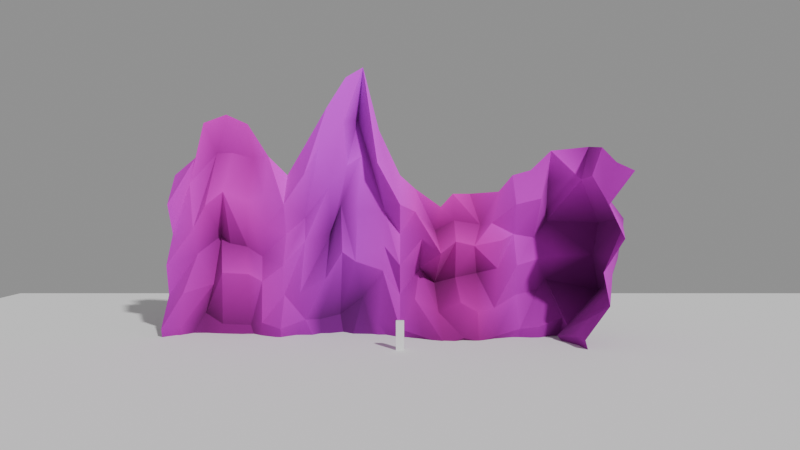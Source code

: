 # Source: Acantilados.blend  (saved by Blender 5.0.119; exported with 4.5.12 LTS)
import bpy
from mathutils import Matrix  # noqa: F401  (used for matrix-valued properties, if any)

bpy.ops.wm.read_factory_settings(use_empty=True)
scene = bpy.context.scene
scene.name = 'Scene'

# ---- images (referenced by path relative to the original .blend; pixels are not part of the script)
import os
ASSET_DIR = os.environ.get("B2B_ASSET_DIR", "")  # directory of the original .blend (textures are referenced by path, not embedded)
HERE = os.path.dirname(os.path.abspath(__file__))  # packed textures are extracted next to this script under _unpacked/

def load_image(name, relpath, width, height, colorspace="sRGB"):
    """Load a texture the original file referenced (path relative to the .blend, or extracted next to this script)."""
    p = next((c for c in (os.path.join(HERE, relpath), os.path.join(ASSET_DIR, relpath)) if relpath and os.path.exists(c)), "")
    if p:
        img = bpy.data.images.load(p, check_existing=True)
        img.name = name
    else:  # same state as the original file: an image datablock whose file is absent (Cycles renders it pink)
        img = bpy.data.images.new(name, width, height)
        img.source = "FILE"
        img.filepath = "//" + (relpath or name)
    img.colorspace_settings.name = colorspace
    return img
img_t_roca = load_image('T_Roca', 'T_Roca.png', 1024, 1024, 'sRGB')

# ---- materials (node trees are filled in below, after node groups)
mat_m_roca = bpy.data.materials.new('M_Roca')

# ---- material node trees
mat_m_roca.use_nodes = True; mat_m_roca.node_tree.nodes.clear()
_N = mat_m_roca.node_tree.nodes; _L = mat_m_roca.node_tree.links
n0 = _N.new('ShaderNodeBsdfPrincipled'); n0.name = 'Principled BSDF'; n0.location = (-200, 100)
n0.inputs[2].default_value = 1.0
n1 = _N.new('ShaderNodeOutputMaterial'); n1.name = 'Material Output'; n1.location = (200, 100)
n2 = _N.new('ShaderNodeTexImage'); n2.name = 'Image Texture'; n2.location = (0, 0)
n2.image = img_t_roca
n2.interpolation = 'Closest'
n3 = _N.new('ShaderNodeVertexColor'); n3.name = 'Color Attribute'; n3.location = (0, 0)
n3.layer_name = 'Col'
n4 = _N.new('ShaderNodeMix'); n4.name = 'Mix'; n4.location = (0, 0)
n4.data_type = 'RGBA'
n4.blend_type = 'MULTIPLY'
n4.inputs[0].default_value = 1.0
_L.new(n0.outputs[0], n1.inputs[0])
_L.new(n2.outputs[0], n4.inputs[6])
_L.new(n3.outputs[0], n4.inputs[7])
_L.new(n4.outputs[2], n0.inputs[0])
n1.is_active_output = True

# ---- cameras
cam_cam = bpy.data.cameras.new('Cam')
cam_cam.lens = 28.0

# ---- meshes
me_roca_a = bpy.data.meshes.new('Roca_A')
me_roca_a.from_pydata([(-4.0, 0.0, -1.5), (-3.038, 0.02989, -1.5), (-1.111, 0.05458, -1.5), (-0.2437, -0.1235, -1.5), (0.937, 0.09288, -1.5), (2.592, 0.1295, -1.5), (4.0, 0.0, -1.5), (-4.0, -0.5911, 0.5833), (-3.0, 0.2678, 0.501), (-1.71, 1.749, 1.263), (-0.3465, 1.1, 0.6098), (1.675, 0.8461, 0.5736), (2.602, 0.105, 0.8738), (4.0, -0.5911, 0.5833), (-4.0, 0.9127, 2.667), (-2.797, 0.2179, 2.848), (-0.9951, 1.258, 3.368), (-0.01054, -0.1276, 4.317), (1.722, 0.03854, 4.203), (2.583, 0.3446, 3.658), (4.0, 0.9127, 2.667), (-4.0, 0.4743, 4.75), (-2.287, 1.92, 5.451), (-0.9367, 3.086, 6.673), (-0.04677, 2.127, 6.163), (1.242, 1.77, 5.946), (2.279, 1.876, 5.242), (4.0, 0.4743, 4.75), (-4.0, 1.783, 6.833), (-2.401, 1.22, 7.211), (-1.485, 1.043, 8.851), (-0.2732, 1.154, 9.806), (1.244, 1.544, 9.163), (2.677, 1.394, 7.41), (4.0, 1.783, 6.833), (-4.0, 0.7834, 8.917), (-2.73, 1.626, 10.37), (-0.9899, 2.294, 12.53), (0.1228, 2.258, 12.57), (1.665, 2.192, 12.19), (2.466, 1.395, 9.468), (4.0, 0.7834, 8.917), (-4.0, 2.333, 11.0), (-2.288, 1.6, 12.19), (-1.623, 1.349, 14.57), (-0.1352, 1.677, 15.19), (1.351, 1.74, 14.53), (2.739, 1.949, 12.29), (4.0, 2.333, 11.0)], [], [(0, 1, 8), (0, 8, 7), (1, 2, 9), (1, 9, 8), (2, 3, 10), (2, 10, 9), (3, 4, 11), (3, 11, 10), (4, 5, 11), (5, 12, 11), (5, 6, 13), (5, 13, 12), (7, 8, 15), (7, 15, 14), (8, 9, 16), (8, 16, 15), (9, 10, 17), (9, 17, 16), (10, 11, 18), (10, 18, 17), (11, 12, 19), (11, 19, 18), (12, 13, 20), (12, 20, 19), (14, 15, 22), (14, 22, 21), (15, 16, 22), (16, 23, 22), (16, 17, 23), (17, 24, 23), (17, 18, 25), (17, 25, 24), (18, 19, 25), (19, 26, 25), (19, 20, 27), (19, 27, 26), (21, 22, 29), (21, 29, 28), (22, 23, 30), (22, 30, 29), (23, 24, 31), (23, 31, 30), (24, 25, 31), (25, 32, 31), (25, 26, 32), (26, 33, 32), (26, 27, 34), (26, 34, 33), (28, 29, 36), (28, 36, 35), (29, 30, 37), (29, 37, 36), (30, 31, 37), (31, 38, 37), (31, 32, 39), (31, 39, 38), (32, 33, 40), (32, 40, 39), (33, 34, 41), (33, 41, 40), (35, 36, 43), (35, 43, 42), (36, 37, 44), (36, 44, 43), (37, 38, 45), (37, 45, 44), (38, 39, 46), (38, 46, 45), (39, 40, 47), (39, 47, 46), (40, 41, 47), (41, 48, 47)])
me_roca_a.polygons.foreach_set('use_smooth', [True] * 72)
_k = set([(0, 8), (1, 8), (1, 9), (5, 11), (7, 15), (8, 16), (9, 10), (9, 16), (9, 17), (10, 11), (10, 17), (11, 19), (12, 13), (12, 19), (12, 20), (14, 22), (15, 16), (15, 22), (16, 23), (17, 18), (17, 23), (18, 19), (19, 26), (19, 27), (21, 29), (22, 23), (23, 24), (23, 31), (24, 25), (24, 31), (25, 26), (25, 31), (26, 34), (28, 36), (29, 30), (29, 36), (29, 37), (30, 31), (30, 37), (33, 41), (35, 43), (36, 37), (36, 43), (36, 44), (37, 38), (38, 39), (41, 47)])
me_roca_a.attributes.new('sharp_edge', 'BOOLEAN', 'EDGE').data.foreach_set('value', [ (min(e.vertices), max(e.vertices)) in _k for e in me_roca_a.edges])
_uv = me_roca_a.uv_layers.new(name='UVMap')
_uv.uv.foreach_set('vector', [-2.0, -0.75, -1.519, -0.75, -1.5, 0.2505, -2.0, -0.75, -1.5, 0.2505, -2.0, 0.2917, -1.519, -0.75, -0.5554, -0.75, -0.8548, 0.6316, 0.01494, -0.75, 0.8743, 0.6316, 0.1339, 0.2505, -0.5554, -0.75, -0.1219, -0.75, -0.1733, 0.3049, -0.5554, -0.75, -0.1733, 0.3049, -0.8548, 0.6316, -0.1219, -0.75, 0.4685, -0.75, 0.8375, 0.2868, -0.1219, -0.75, 0.8375, 0.2868, -0.1733, 0.3049, 0.4685, -0.75, 1.296, -0.75, 0.8375, 0.2868, 1.296, -0.75, 1.301, 0.4369, 0.8375, 0.2868, 1.296, -0.75, 2.0, -0.75, 2.0, 0.2917, 1.296, -0.75, 2.0, 0.2917, 1.301, 0.4369, -2.0, 0.2917, -1.5, 0.2505, -1.399, 1.424, -2.0, 0.2917, -1.399, 1.424, -2.0, 1.333, 0.1339, 0.2505, 0.8743, 0.6316, 0.6288, 1.684, -1.5, 0.2505, -0.4975, 1.684, -1.399, 1.424, -0.8548, 0.6316, -0.1733, 0.3049, -0.005271, 2.158, 0.8743, 0.6316, -0.0638, 2.158, 0.6288, 1.684, -0.1733, 0.3049, 0.8375, 0.2868, 0.8608, 2.102, -0.1733, 0.3049, 0.8608, 2.102, -0.005271, 2.158, 0.8375, 0.2868, 1.301, 0.4369, 1.291, 1.829, 0.8375, 0.2868, 1.291, 1.829, 0.8608, 2.102, 1.301, 0.4369, 2.0, 0.2917, 2.0, 1.333, 1.301, 0.4369, 2.0, 1.333, 1.291, 1.829, -2.0, 1.333, -1.399, 1.424, -1.143, 2.725, -2.0, 1.333, -1.143, 2.725, -2.0, 2.375, -1.399, 1.424, -0.4975, 1.684, -1.143, 2.725, -0.4975, 1.684, -0.4683, 3.336, -1.143, 2.725, 0.6288, 1.684, -0.0638, 2.158, 1.543, 3.336, -0.005271, -0.0638, -0.02338, 1.063, -0.4683, 1.543, -0.005271, -0.0638, 0.8608, 0.01927, 0.6211, 0.8849, -0.005271, -0.0638, 0.6211, 0.8849, -0.02338, 1.063, 0.8608, 0.01927, 1.291, 0.1723, 0.6211, 0.8849, 1.291, 0.1723, 1.14, 0.9378, 0.6211, 0.8849, 1.291, 1.829, 2.0, 1.333, 2.0, 2.375, 1.291, 1.829, 2.0, 2.375, 1.14, 2.621, -2.0, 2.375, -1.143, 2.725, -1.2, 3.606, -2.0, 2.375, -1.2, 3.606, -2.0, 3.417, 0.9601, 2.725, 1.543, 3.336, 0.5213, 4.425, -1.143, 2.725, -0.7423, 4.425, -1.2, 3.606, 1.543, 3.336, 1.063, 3.081, 0.5768, 4.903, -0.4683, 3.336, -0.1366, 4.903, -0.7423, 4.425, -0.02338, 3.081, 0.6211, 2.973, -0.1366, 4.903, 0.6211, 2.973, 0.622, 4.582, -0.1366, 4.903, 0.6211, 2.973, 1.14, 2.621, 0.622, 4.582, 1.14, 2.621, 1.338, 3.705, 0.622, 4.582, 1.14, 2.621, 2.0, 2.375, 2.0, 3.417, 1.14, 2.621, 2.0, 3.417, 1.338, 3.705, -2.0, 3.417, -1.2, 3.606, -1.365, 5.185, 0.8913, 3.417, 0.8132, 5.185, 0.3917, 4.458, 0.6098, 3.606, 0.5213, 4.425, 1.147, 6.266, -1.2, 3.606, -0.495, 6.266, -1.365, 5.185, -0.7423, 4.425, -0.1366, 4.903, -0.495, 6.266, -0.1366, 4.903, 0.0614, 6.285, -0.495, 6.266, -0.1366, 4.903, 0.622, 4.582, 0.8326, 6.095, -0.1366, 4.903, 0.8326, 6.095, 0.0614, 6.285, 0.622, 4.582, 1.338, 3.705, 1.233, 4.734, 0.622, 4.582, 1.233, 4.734, 0.8326, 6.095, 1.338, 3.705, 2.0, 3.417, 2.0, 4.458, 1.338, 3.705, 2.0, 4.458, 1.233, 4.734, -2.0, 4.458, -1.365, 5.185, -1.144, 6.095, -2.0, 4.458, -1.144, 6.095, -2.0, 5.5, -1.365, 5.185, -0.495, 6.266, -0.8113, 7.286, 0.8132, 5.185, 0.6747, 7.286, 0.8002, 6.095, -0.495, 6.266, 0.0614, 6.285, -0.06761, 7.595, -0.495, 6.266, -0.06761, 7.595, -0.8113, 7.286, 0.0614, 6.285, 0.8326, 6.095, 0.6754, 7.265, 0.0614, 6.285, 0.6754, 7.265, -0.06761, 7.595, 0.8326, 6.095, 1.233, 4.734, 1.369, 6.143, 0.8326, 6.095, 1.369, 6.143, 0.6754, 7.265, 1.233, 4.734, 2.0, 4.458, 1.369, 6.143, 0.3917, 4.458, 1.166, 5.5, 0.9743, 6.143])
_ca = me_roca_a.color_attributes.new('Col', 'BYTE_COLOR', 'CORNER')
_ca.data.foreach_set('color', [0.1946, 0.1946, 0.1946, 1.0, 0.1946, 0.1912, 0.1812, 1.0, 0.402, 0.3916, 0.3663, 1.0, 0.1946, 0.1946, 0.1946, 1.0, 0.402, 0.3916, 0.3663, 1.0, 0.4072, 0.4072, 0.4072, 1.0, 0.1946, 0.1912, 0.1812, 1.0, 0.1812, 0.1714, 0.1529, 1.0, 0.1683, 0.159, 0.1413, 1.0, 0.1946, 0.1912, 0.1812, 1.0, 0.1683, 0.159, 0.1413, 1.0, 0.402, 0.3916, 0.3663, 1.0, 0.1812, 0.1714, 0.1529, 1.0, 0.1946, 0.1845, 0.1651, 1.0, 0.2232, 0.2086, 0.1845, 1.0, 0.1812, 0.1714, 0.1529, 1.0, 0.2232, 0.2086, 0.1845, 1.0, 0.1683, 0.159, 0.1413, 1.0, 0.1946, 0.1845, 0.1651, 1.0, 0.1845, 0.1746, 0.1559, 1.0, 0.227, 0.2122, 0.1912, 1.0, 0.1946, 0.1845, 0.1651, 1.0, 0.227, 0.2122, 0.1912, 1.0, 0.2232, 0.2086, 0.1845, 1.0, 0.1845, 0.1746, 0.1559, 1.0, 0.1912, 0.1845, 0.1746, 1.0, 0.227, 0.2122, 0.1912, 1.0, 0.1912, 0.1845, 0.1746, 1.0, 0.4179, 0.402, 0.3813, 1.0, 0.227, 0.2122, 0.1912, 1.0, 0.1912, 0.1845, 0.1746, 1.0, 0.1946, 0.1946, 0.1946, 1.0, 0.4072, 0.4072, 0.4072, 1.0, 0.1912, 0.1845, 0.1746, 1.0, 0.4072, 0.4072, 0.4072, 1.0, 0.4179, 0.402, 0.3813, 1.0, 0.4072, 0.4072, 0.4072, 1.0, 0.402, 0.3916, 0.3663, 1.0, 0.4851, 0.4678, 0.4452, 1.0, 0.4072, 0.4072, 0.4072, 1.0, 0.4851, 0.4678, 0.4452, 1.0, 0.4793, 0.4793, 0.4793, 1.0, 0.402, 0.3916, 0.3663, 1.0, 0.1683, 0.159, 0.1413, 1.0, 0.3564, 0.3325, 0.2961, 1.0, 0.402, 0.3916, 0.3663, 1.0, 0.3564, 0.3325, 0.2961, 1.0, 0.4851, 0.4678, 0.4452, 1.0, 0.1683, 0.159, 0.1413, 1.0, 0.2232, 0.2086, 0.1845, 1.0, 0.5333, 0.5029, 0.4452, 1.0, 0.1683, 0.159, 0.1413, 1.0, 0.5333, 0.5029, 0.4452, 1.0, 0.3564, 0.3325, 0.2961, 1.0, 0.2232, 0.2086, 0.1845, 1.0, 0.227, 0.2122, 0.1912, 1.0, 0.5333, 0.4969, 0.4397, 1.0, 0.2232, 0.2086, 0.1845, 1.0, 0.5333, 0.4969, 0.4397, 1.0, 0.5333, 0.5029, 0.4452, 1.0, 0.227, 0.2122, 0.1912, 1.0, 0.4179, 0.402, 0.3813, 1.0, 0.5149, 0.4969, 0.4678, 1.0, 0.227, 0.2122, 0.1912, 1.0, 0.5149, 0.4969, 0.4678, 1.0, 0.5333, 0.4969, 0.4397, 1.0, 0.4179, 0.402, 0.3813, 1.0, 0.4072, 0.4072, 0.4072, 1.0, 0.4793, 0.4793, 0.4793, 1.0, 0.4179, 0.402, 0.3813, 1.0, 0.4793, 0.4793, 0.4793, 1.0, 0.5149, 0.4969, 0.4678, 1.0, 0.4793, 0.4793, 0.4793, 1.0, 0.4851, 0.4678, 0.4452, 1.0, 0.4564, 0.4397, 0.4179, 1.0, 0.4793, 0.4793, 0.4793, 1.0, 0.4564, 0.4397, 0.4179, 1.0, 0.552, 0.552, 0.552, 1.0, 0.4851, 0.4678, 0.4452, 1.0, 0.3564, 0.3325, 0.2961, 1.0, 0.4564, 0.4397, 0.4179, 1.0, 0.3564, 0.3325, 0.2961, 1.0, 0.2384, 0.2232, 0.1981, 1.0, 0.4564, 0.4397, 0.4179, 1.0, 0.3564, 0.3325, 0.2961, 1.0, 0.5333, 0.5029, 0.4452, 1.0, 0.2384, 0.2232, 0.1981, 1.0, 0.5333, 0.5029, 0.4452, 1.0, 0.314, 0.2918, 0.2623, 1.0, 0.2384, 0.2232, 0.1981, 1.0, 0.5333, 0.5029, 0.4452, 1.0, 0.5333, 0.4969, 0.4397, 1.0, 0.2961, 0.2789, 0.2462, 1.0, 0.5333, 0.5029, 0.4452, 1.0, 0.2961, 0.2789, 0.2462, 1.0, 0.314, 0.2918, 0.2623, 1.0, 0.5333, 0.4969, 0.4397, 1.0, 0.5149, 0.4969, 0.4678, 1.0, 0.2961, 0.2789, 0.2462, 1.0, 0.5149, 0.4969, 0.4678, 1.0, 0.3712, 0.3564, 0.3372, 1.0, 0.2961, 0.2789, 0.2462, 1.0, 0.5149, 0.4969, 0.4678, 1.0, 0.4793, 0.4793, 0.4793, 1.0, 0.552, 0.552, 0.552, 1.0, 0.5149, 0.4969, 0.4678, 1.0, 0.552, 0.552, 0.552, 1.0, 0.3712, 0.3564, 0.3372, 1.0, 0.552, 0.552, 0.552, 1.0, 0.4564, 0.4397, 0.4179, 1.0, 0.6376, 0.6172, 0.5776, 1.0, 0.552, 0.552, 0.552, 1.0, 0.6376, 0.6172, 0.5776, 1.0, 0.624, 0.624, 0.624, 1.0, 0.4564, 0.4397, 0.4179, 1.0, 0.2384, 0.2232, 0.1981, 1.0, 0.6939, 0.6514, 0.5776, 1.0, 0.4564, 0.4397, 0.4179, 1.0, 0.6939, 0.6514, 0.5776, 1.0, 0.6376, 0.6172, 0.5776, 1.0, 0.2384, 0.2232, 0.1981, 1.0, 0.314, 0.2918, 0.2623, 1.0, 0.7305, 0.6795, 0.6038, 1.0, 0.2384, 0.2232, 0.1981, 1.0, 0.7305, 0.6795, 0.6038, 1.0, 0.6939, 0.6514, 0.5776, 1.0, 0.314, 0.2918, 0.2623, 1.0, 0.2961, 0.2789, 0.2462, 1.0, 0.7305, 0.6795, 0.6038, 1.0, 0.2961, 0.2789, 0.2462, 1.0, 0.7084, 0.6584, 0.5841, 1.0, 0.7305, 0.6795, 0.6038, 1.0, 0.2961, 0.2789, 0.2462, 1.0, 0.3712, 0.3564, 0.3372, 1.0, 0.7084, 0.6584, 0.5841, 1.0, 0.3712, 0.3564, 0.3372, 1.0, 0.6445, 0.624, 0.5841, 1.0, 0.7084, 0.6584, 0.5841, 1.0, 0.3712, 0.3564, 0.3372, 1.0, 0.552, 0.552, 0.552, 1.0, 0.624, 0.624, 0.624, 1.0, 0.3712, 0.3564, 0.3372, 1.0, 0.624, 0.624, 0.624, 1.0, 0.6445, 0.624, 0.5841, 1.0, 0.624, 0.624, 0.624, 1.0, 0.6376, 0.6172, 0.5776, 1.0, 0.6939, 0.6724, 0.6308, 1.0, 0.624, 0.624, 0.624, 1.0, 0.6939, 0.6724, 0.6308, 1.0, 0.6939, 0.6939, 0.6939, 1.0, 0.6376, 0.6172, 0.5776, 1.0, 0.6939, 0.6514, 0.5776, 1.0, 0.4072, 0.3763, 0.3372, 1.0, 0.6376, 0.6172, 0.5776, 1.0, 0.4072, 0.3763, 0.3372, 1.0, 0.6939, 0.6724, 0.6308, 1.0, 0.6939, 0.6514, 0.5776, 1.0, 0.7305, 0.6795, 0.6038, 1.0, 0.4072, 0.3763, 0.3372, 1.0, 0.7305, 0.6795, 0.6038, 1.0, 0.5583, 0.5271, 0.4678, 1.0, 0.4072, 0.3763, 0.3372, 1.0, 0.7305, 0.6795, 0.6038, 1.0, 0.7084, 0.6584, 0.5841, 1.0, 0.5271, 0.491, 0.4342, 1.0, 0.7305, 0.6795, 0.6038, 1.0, 0.5271, 0.491, 0.4342, 1.0, 0.5583, 0.5271, 0.4678, 1.0, 0.7084, 0.6584, 0.5841, 1.0, 0.6445, 0.624, 0.5841, 1.0, 0.7157, 0.6939, 0.6514, 1.0, 0.7084, 0.6584, 0.5841, 1.0, 0.7157, 0.6939, 0.6514, 1.0, 0.5271, 0.491, 0.4342, 1.0, 0.6445, 0.624, 0.5841, 1.0, 0.624, 0.624, 0.624, 1.0, 0.6939, 0.6939, 0.6939, 1.0, 0.6445, 0.624, 0.5841, 1.0, 0.6939, 0.6939, 0.6939, 1.0, 0.7157, 0.6939, 0.6514, 1.0, 0.6939, 0.6939, 0.6939, 1.0, 0.6939, 0.6724, 0.6308, 1.0, 0.6795, 0.6584, 0.6172, 1.0, 0.6939, 0.6939, 0.6939, 1.0, 0.6795, 0.6584, 0.6172, 1.0, 0.7758, 0.7758, 0.7758, 1.0, 0.6939, 0.6724, 0.6308, 1.0, 0.4072, 0.3763, 0.3372, 1.0, 0.7758, 0.7231, 0.6376, 1.0, 0.6939, 0.6724, 0.6308, 1.0, 0.7758, 0.7231, 0.6376, 1.0, 0.6795, 0.6584, 0.6172, 1.0, 0.4072, 0.3763, 0.3372, 1.0, 0.5583, 0.5271, 0.4678, 1.0, 0.7991, 0.7454, 0.6584, 1.0, 0.4072, 0.3763, 0.3372, 1.0, 0.7991, 0.7454, 0.6584, 1.0, 0.7758, 0.7231, 0.6376, 1.0, 0.5583, 0.5271, 0.4678, 1.0, 0.5271, 0.491, 0.4342, 1.0, 0.855, 0.7991, 0.7084, 1.0, 0.5583, 0.5271, 0.4678, 1.0, 0.855, 0.7991, 0.7084, 1.0, 0.7991, 0.7454, 0.6584, 1.0, 0.5271, 0.491, 0.4342, 1.0, 0.7157, 0.6939, 0.6514, 1.0, 0.7835, 0.7605, 0.7157, 1.0, 0.5271, 0.491, 0.4342, 1.0, 0.7835, 0.7605, 0.7157, 1.0, 0.855, 0.7991, 0.7084, 1.0, 0.7157, 0.6939, 0.6514, 1.0, 0.6939, 0.6939, 0.6939, 1.0, 0.7835, 0.7605, 0.7157, 1.0, 0.6939, 0.6939, 0.6939, 1.0, 0.7758, 0.7758, 0.7758, 1.0, 0.7835, 0.7605, 0.7157, 1.0])
me_roca_a.materials.append(mat_m_roca)
me_roca_a.update()
me_roca_b = bpy.data.meshes.new('Roca_B')
me_roca_b.from_pydata([(-4.0, 0.0, -1.5), (-2.779, 0.08493, -1.5), (-1.262, 0.07259, -1.5), (0.3766, 0.1559, -1.5), (1.228, 0.09632, -1.5), (2.518, -0.00778, -1.5), (4.0, 0.0, -1.5), (-4.0, -0.5911, 0.5833), (-2.492, 0.4501, 1.028), (-1.588, 1.299, 0.9046), (-0.2435, 2.146, 1.109), (1.392, 1.549, 2.393), (2.497, 0.5545, 0.859), (4.0, -0.5911, 0.5833), (-4.0, 0.9127, 2.667), (-2.86, 0.6115, 2.862), (-1.07, 0.2501, 3.855), (0.07416, 0.2471, 5.685), (0.9781, 0.03106, 5.069), (2.816, 0.863, 4.348), (4.0, 0.9127, 2.667), (-4.0, 0.4743, 4.75), (-2.636, 1.398, 6.346), (-0.9538, 2.837, 6.919), (-0.2427, 2.64, 8.899), (1.016, 1.969, 8.613), (2.917, 1.214, 6.02), (4.0, 0.4743, 4.75), (-4.0, 1.783, 6.833), (-2.711, 2.061, 7.984), (-1.017, 2.134, 10.23), (0.2639, 2.228, 11.66), (1.261, 2.601, 12.37), (2.928, 2.032, 8.445), (4.0, 1.783, 6.833), (-4.0, 0.7834, 8.917), (-2.619, 1.028, 11.0), (-1.67, 1.479, 12.91), (0.04868, 1.684, 14.62), (0.9365, 3.434, 15.07), (2.43, 1.13, 11.81), (4.0, 0.7834, 8.917), (-4.0, 2.333, 11.0), (-2.729, 1.918, 13.01), (-1.174, 1.931, 15.69), (0.1512, 2.339, 17.9), (1.378, 2.448, 18.63), (2.505, 2.437, 14.19), (4.0, 2.333, 11.0)], [], [(0, 1, 8), (0, 8, 7), (1, 2, 8), (2, 9, 8), (2, 3, 9), (3, 10, 9), (3, 4, 11), (3, 11, 10), (4, 5, 11), (5, 12, 11), (5, 6, 12), (6, 13, 12), (7, 8, 14), (8, 15, 14), (8, 9, 16), (8, 16, 15), (9, 10, 17), (9, 17, 16), (10, 11, 18), (10, 18, 17), (11, 12, 19), (11, 19, 18), (12, 13, 19), (13, 20, 19), (14, 15, 22), (14, 22, 21), (15, 16, 23), (15, 23, 22), (16, 17, 24), (16, 24, 23), (17, 18, 24), (18, 25, 24), (18, 19, 26), (18, 26, 25), (19, 20, 26), (20, 27, 26), (21, 22, 29), (21, 29, 28), (22, 23, 30), (22, 30, 29), (23, 24, 31), (23, 31, 30), (24, 25, 32), (24, 32, 31), (25, 26, 33), (25, 33, 32), (26, 27, 33), (27, 34, 33), (28, 29, 35), (29, 36, 35), (29, 30, 37), (29, 37, 36), (30, 31, 38), (30, 38, 37), (31, 32, 39), (31, 39, 38), (32, 33, 39), (33, 40, 39), (33, 34, 41), (33, 41, 40), (35, 36, 42), (36, 43, 42), (36, 37, 44), (36, 44, 43), (37, 38, 44), (38, 45, 44), (38, 39, 46), (38, 46, 45), (39, 40, 46), (40, 47, 46), (40, 41, 47), (41, 48, 47)])
me_roca_b.polygons.foreach_set('use_smooth', [True] * 72)
_k = set([(0, 8), (2, 8), (2, 9), (3, 10), (3, 11), (6, 12), (7, 8), (8, 9), (8, 14), (8, 16), (9, 10), (10, 11), (10, 17), (11, 19), (13, 19), (14, 22), (15, 16), (15, 22), (15, 23), (16, 17), (16, 23), (17, 18), (17, 24), (18, 19), (18, 24), (18, 25), (19, 20), (20, 26), (21, 22), (22, 29), (22, 30), (23, 24), (24, 32), (26, 27), (27, 33), (28, 29), (29, 30), (29, 37), (31, 32), (31, 38), (31, 39), (33, 34), (33, 39), (35, 36), (36, 37), (36, 44), (38, 46), (39, 46), (40, 41), (40, 46)])
me_roca_b.attributes.new('sharp_edge', 'BOOLEAN', 'EDGE').data.foreach_set('value', [ (min(e.vertices), max(e.vertices)) in _k for e in me_roca_b.edges])
_uv = me_roca_b.uv_layers.new(name='UVMap')
_uv.uv.foreach_set('vector', [-2.0, -0.75, -1.39, -0.75, -1.246, 0.5141, -2.0, -0.75, -1.246, 0.5141, -2.0, 0.2917, -1.39, -0.75, -0.631, -0.75, -1.246, 0.5141, 0.0363, -0.75, 0.6496, 0.4523, 0.2251, 0.5141, -0.631, -0.75, 0.1883, -0.75, -0.7939, 0.4523, 0.1883, -0.75, -0.1218, 0.5546, -0.7939, 0.4523, 0.1883, -0.75, 0.6141, -0.75, 0.6958, 1.196, 0.1883, -0.75, 0.6958, 1.196, -0.1218, 0.5546, 0.6141, -0.75, 1.259, -0.75, 0.6958, 1.196, 1.259, -0.75, 1.249, 0.4295, 0.6958, 1.196, 1.259, -0.75, 2.0, -0.75, 1.249, 0.4295, 2.0, -0.75, 2.0, 0.2917, 1.249, 0.4295, -2.0, 0.2917, -1.246, 0.5141, -2.0, 1.333, -1.246, 0.5141, -1.43, 1.431, -2.0, 1.333, -1.246, 0.5141, -0.7939, 0.4523, -0.5352, 1.927, -1.246, 0.5141, -0.5352, 1.927, -1.43, 1.431, -0.7939, 0.4523, -0.1218, 0.5546, 0.03708, 2.843, -0.7939, 0.4523, 0.03708, 2.843, -0.5352, 1.927, -0.1218, 0.5546, 0.6958, 1.196, 0.489, 2.534, -0.1218, 0.5546, 0.489, 2.534, 0.03708, 2.843, 0.6958, 1.196, 1.249, 0.4295, 1.408, 2.174, 0.6958, 1.196, 1.408, 2.174, 0.489, 2.534, 1.249, 0.4295, 2.0, 0.2917, 1.408, 2.174, -0.2956, 0.2917, 0.4563, 1.333, 0.4315, 2.174, -2.0, 1.333, -1.43, 1.431, -1.318, 3.173, -2.0, 1.333, -1.318, 3.173, -2.0, 2.375, -1.43, 1.431, -0.5352, 1.927, -0.4769, 3.46, -1.43, 1.431, -0.4769, 3.46, -1.318, 3.173, 0.1251, 1.927, 0.1235, 2.843, 1.32, 4.449, 0.1251, 1.927, 1.32, 4.449, 1.418, 3.46, 0.03708, 2.843, 0.489, 2.534, -0.1213, 4.449, 0.489, 2.534, 0.5081, 4.306, -0.1213, 4.449, 0.489, 2.534, 1.408, 2.174, 1.458, 3.01, 0.489, 2.534, 1.458, 3.01, 0.5081, 4.306, 1.408, 2.174, 2.0, 1.333, 1.458, 3.01, 2.0, 1.333, 2.0, 2.375, 1.458, 3.01, -2.0, 2.375, -1.318, 3.173, -1.355, 3.992, -2.0, 2.375, -1.355, 3.992, -2.0, 3.417, -1.318, 3.173, -0.4769, 3.46, -0.5086, 5.115, -1.318, 3.173, -0.5086, 5.115, -1.355, 3.992, -0.4769, 3.46, -0.1213, 4.449, 0.1319, 5.828, -0.4769, 3.46, 0.1319, 5.828, -0.5086, 5.115, -0.1213, 4.449, 0.5081, 4.306, 0.6305, 6.187, -0.1213, 4.449, 0.6305, 6.187, 0.1319, 5.828, 0.5081, 4.306, 1.458, 3.01, 1.464, 4.222, 0.5081, 4.306, 1.464, 4.222, 0.6305, 6.187, 1.458, 3.01, 2.0, 2.375, 1.464, 4.222, 2.0, 2.375, 2.0, 3.417, 1.464, 4.222, -2.0, 3.417, -1.355, 3.992, -2.0, 4.458, -1.355, 3.992, -1.31, 5.499, -2.0, 4.458, -1.355, 3.992, -0.5086, 5.115, -0.8352, 6.457, 1.03, 3.992, 0.7397, 6.457, 0.5138, 5.499, -0.5086, 5.115, 0.1319, 5.828, 0.02434, 7.308, -0.5086, 5.115, 0.02434, 7.308, -0.8352, 6.457, 0.1319, 5.828, 0.6305, 6.187, 0.4682, 7.534, 1.114, 5.828, 1.717, 7.534, 0.842, 7.308, 0.6305, 6.187, 1.464, 4.222, 0.4682, 7.534, 1.016, 4.222, 0.5649, 5.904, 1.717, 7.534, 1.464, 4.222, 2.0, 3.417, 2.0, 4.458, 1.464, 4.222, 2.0, 4.458, 1.215, 5.904, -2.0, 4.458, -1.31, 5.499, -2.0, 5.5, -1.31, 5.499, -1.364, 6.506, -2.0, 5.5, -1.31, 5.499, -0.8352, 6.457, -0.5868, 7.845, -1.31, 5.499, -0.5868, 7.845, -1.364, 6.506, -0.8352, 6.457, 0.02434, 7.308, -0.5868, 7.845, 0.02434, 7.308, 0.0756, 8.948, -0.5868, 7.845, 0.842, 7.308, 1.717, 7.534, 1.224, 9.314, 0.02434, 7.308, 0.689, 9.314, 0.0756, 8.948, 1.717, 7.534, 0.5649, 5.904, 1.224, 9.314, 0.5649, 5.904, 1.218, 7.093, 1.224, 9.314, 1.215, 5.904, 2.0, 4.458, 1.252, 7.093, 0.3917, 4.458, 1.166, 5.5, 1.218, 7.093])
_ca = me_roca_b.color_attributes.new('Col', 'BYTE_COLOR', 'CORNER')
_ca.data.foreach_set('color', [0.1946, 0.1946, 0.1946, 1.0, 0.1779, 0.1812, 0.1946, 1.0, 0.3864, 0.3916, 0.4233, 1.0, 0.1946, 0.1946, 0.1946, 1.0, 0.3864, 0.3916, 0.4233, 1.0, 0.4072, 0.4072, 0.4072, 1.0, 0.1779, 0.1812, 0.1946, 1.0, 0.162, 0.1714, 0.1946, 1.0, 0.3864, 0.3916, 0.4233, 1.0, 0.162, 0.1714, 0.1946, 1.0, 0.1356, 0.1441, 0.162, 1.0, 0.3864, 0.3916, 0.4233, 1.0, 0.162, 0.1714, 0.1946, 1.0, 0.159, 0.1651, 0.1878, 1.0, 0.1356, 0.1441, 0.162, 1.0, 0.159, 0.1651, 0.1878, 1.0, 0.1384, 0.1441, 0.1651, 1.0, 0.1356, 0.1441, 0.162, 1.0, 0.159, 0.1651, 0.1878, 1.0, 0.162, 0.1714, 0.1946, 1.0, 0.1529, 0.159, 0.1845, 1.0, 0.159, 0.1651, 0.1878, 1.0, 0.1529, 0.159, 0.1845, 1.0, 0.1384, 0.1441, 0.1651, 1.0, 0.162, 0.1714, 0.1946, 1.0, 0.1812, 0.1845, 0.1946, 1.0, 0.1529, 0.159, 0.1845, 1.0, 0.1812, 0.1845, 0.1946, 1.0, 0.3813, 0.3864, 0.4179, 1.0, 0.1529, 0.159, 0.1845, 1.0, 0.1812, 0.1845, 0.1946, 1.0, 0.1946, 0.1946, 0.1946, 1.0, 0.3813, 0.3864, 0.4179, 1.0, 0.1946, 0.1946, 0.1946, 1.0, 0.4072, 0.4072, 0.4072, 1.0, 0.3813, 0.3864, 0.4179, 1.0, 0.4072, 0.4072, 0.4072, 1.0, 0.3864, 0.3916, 0.4233, 1.0, 0.4793, 0.4793, 0.4793, 1.0, 0.3864, 0.3916, 0.4233, 1.0, 0.4452, 0.4564, 0.4851, 1.0, 0.4793, 0.4793, 0.4793, 1.0, 0.3864, 0.3916, 0.4233, 1.0, 0.1356, 0.1441, 0.162, 1.0, 0.4342, 0.4508, 0.521, 1.0, 0.3864, 0.3916, 0.4233, 1.0, 0.4342, 0.4508, 0.521, 1.0, 0.4452, 0.4564, 0.4851, 1.0, 0.1356, 0.1441, 0.162, 1.0, 0.1384, 0.1441, 0.1651, 1.0, 0.4851, 0.5089, 0.5841, 1.0, 0.1356, 0.1441, 0.162, 1.0, 0.4851, 0.5089, 0.5841, 1.0, 0.4342, 0.4508, 0.521, 1.0, 0.1384, 0.1441, 0.1651, 1.0, 0.1529, 0.159, 0.1845, 1.0, 0.4678, 0.491, 0.5647, 1.0, 0.1384, 0.1441, 0.1651, 1.0, 0.4678, 0.491, 0.5647, 1.0, 0.4851, 0.5089, 0.5841, 1.0, 0.1529, 0.159, 0.1845, 1.0, 0.3813, 0.3864, 0.4179, 1.0, 0.4678, 0.4793, 0.5089, 1.0, 0.1529, 0.159, 0.1845, 1.0, 0.4678, 0.4793, 0.5089, 1.0, 0.4678, 0.491, 0.5647, 1.0, 0.3813, 0.3864, 0.4179, 1.0, 0.4072, 0.4072, 0.4072, 1.0, 0.4678, 0.4793, 0.5089, 1.0, 0.4072, 0.4072, 0.4072, 1.0, 0.4793, 0.4793, 0.4793, 1.0, 0.4678, 0.4793, 0.5089, 1.0, 0.4793, 0.4793, 0.4793, 1.0, 0.4452, 0.4564, 0.4851, 1.0, 0.552, 0.5647, 0.6038, 1.0, 0.4793, 0.4793, 0.4793, 1.0, 0.552, 0.5647, 0.6038, 1.0, 0.552, 0.552, 0.552, 1.0, 0.4452, 0.4564, 0.4851, 1.0, 0.4342, 0.4508, 0.521, 1.0, 0.2016, 0.2122, 0.2423, 1.0, 0.4452, 0.4564, 0.4851, 1.0, 0.2016, 0.2122, 0.2423, 1.0, 0.552, 0.5647, 0.6038, 1.0, 0.4342, 0.4508, 0.521, 1.0, 0.4851, 0.5089, 0.5841, 1.0, 0.2232, 0.2346, 0.2664, 1.0, 0.4342, 0.4508, 0.521, 1.0, 0.2232, 0.2346, 0.2664, 1.0, 0.2016, 0.2122, 0.2423, 1.0, 0.4851, 0.5089, 0.5841, 1.0, 0.4678, 0.491, 0.5647, 1.0, 0.2232, 0.2346, 0.2664, 1.0, 0.4678, 0.491, 0.5647, 1.0, 0.5583, 0.5841, 0.6724, 1.0, 0.2232, 0.2346, 0.2664, 1.0, 0.4678, 0.491, 0.5647, 1.0, 0.4678, 0.4793, 0.5089, 1.0, 0.5333, 0.5457, 0.5841, 1.0, 0.4678, 0.491, 0.5647, 1.0, 0.5333, 0.5457, 0.5841, 1.0, 0.5583, 0.5841, 0.6724, 1.0, 0.4678, 0.4793, 0.5089, 1.0, 0.4793, 0.4793, 0.4793, 1.0, 0.5333, 0.5457, 0.5841, 1.0, 0.4793, 0.4793, 0.4793, 1.0, 0.552, 0.552, 0.552, 1.0, 0.5333, 0.5457, 0.5841, 1.0, 0.552, 0.552, 0.552, 1.0, 0.552, 0.5647, 0.6038, 1.0, 0.4342, 0.4452, 0.4735, 1.0, 0.552, 0.552, 0.552, 1.0, 0.4342, 0.4452, 0.4735, 1.0, 0.624, 0.624, 0.624, 1.0, 0.552, 0.5647, 0.6038, 1.0, 0.2016, 0.2122, 0.2423, 1.0, 0.5583, 0.5841, 0.6724, 1.0, 0.552, 0.5647, 0.6038, 1.0, 0.5583, 0.5841, 0.6724, 1.0, 0.4342, 0.4452, 0.4735, 1.0, 0.2016, 0.2122, 0.2423, 1.0, 0.2232, 0.2346, 0.2664, 1.0, 0.6584, 0.6939, 0.7991, 1.0, 0.2016, 0.2122, 0.2423, 1.0, 0.6584, 0.6939, 0.7991, 1.0, 0.5583, 0.5841, 0.6724, 1.0, 0.2232, 0.2346, 0.2664, 1.0, 0.5583, 0.5841, 0.6724, 1.0, 0.6795, 0.7157, 0.8228, 1.0, 0.2232, 0.2346, 0.2664, 1.0, 0.6795, 0.7157, 0.8228, 1.0, 0.6584, 0.6939, 0.7991, 1.0, 0.5583, 0.5841, 0.6724, 1.0, 0.5333, 0.5457, 0.5841, 1.0, 0.5089, 0.521, 0.5583, 1.0, 0.5583, 0.5841, 0.6724, 1.0, 0.5089, 0.521, 0.5583, 1.0, 0.6795, 0.7157, 0.8228, 1.0, 0.5333, 0.5457, 0.5841, 1.0, 0.552, 0.552, 0.552, 1.0, 0.5089, 0.521, 0.5583, 1.0, 0.552, 0.552, 0.552, 1.0, 0.624, 0.624, 0.624, 1.0, 0.5089, 0.521, 0.5583, 1.0, 0.624, 0.624, 0.624, 1.0, 0.4342, 0.4452, 0.4735, 1.0, 0.6939, 0.6939, 0.6939, 1.0, 0.4342, 0.4452, 0.4735, 1.0, 0.7011, 0.7231, 0.7758, 1.0, 0.6939, 0.6939, 0.6939, 1.0, 0.4342, 0.4452, 0.4735, 1.0, 0.5583, 0.5841, 0.6724, 1.0, 0.7011, 0.7305, 0.8469, 1.0, 0.4342, 0.4452, 0.4735, 1.0, 0.7011, 0.7305, 0.8469, 1.0, 0.7011, 0.7231, 0.7758, 1.0, 0.5583, 0.5841, 0.6724, 1.0, 0.6584, 0.6939, 0.7991, 1.0, 0.7529, 0.7913, 0.9047, 1.0, 0.5583, 0.5841, 0.6724, 1.0, 0.7529, 0.7913, 0.9047, 1.0, 0.7011, 0.7305, 0.8469, 1.0, 0.6584, 0.6939, 0.7991, 1.0, 0.6795, 0.7157, 0.8228, 1.0, 0.2918, 0.3095, 0.3515, 1.0, 0.6584, 0.6939, 0.7991, 1.0, 0.2918, 0.3095, 0.3515, 1.0, 0.7529, 0.7913, 0.9047, 1.0, 0.6795, 0.7157, 0.8228, 1.0, 0.5089, 0.521, 0.5583, 1.0, 0.2918, 0.3095, 0.3515, 1.0, 0.5089, 0.521, 0.5583, 1.0, 0.7305, 0.7454, 0.7991, 1.0, 0.2918, 0.3095, 0.3515, 1.0, 0.5089, 0.521, 0.5583, 1.0, 0.624, 0.624, 0.624, 1.0, 0.6939, 0.6939, 0.6939, 1.0, 0.5089, 0.521, 0.5583, 1.0, 0.6939, 0.6939, 0.6939, 1.0, 0.7305, 0.7454, 0.7991, 1.0, 0.6939, 0.6939, 0.6939, 1.0, 0.7011, 0.7231, 0.7758, 1.0, 0.7758, 0.7758, 0.7758, 1.0, 0.7011, 0.7231, 0.7758, 1.0, 0.7758, 0.7913, 0.8469, 1.0, 0.7758, 0.7758, 0.7758, 1.0, 0.7011, 0.7231, 0.7758, 1.0, 0.7011, 0.7305, 0.8469, 1.0, 0.7835, 0.8228, 0.9473, 1.0, 0.7011, 0.7231, 0.7758, 1.0, 0.7835, 0.8228, 0.9473, 1.0, 0.7758, 0.7913, 0.8469, 1.0, 0.7011, 0.7305, 0.8469, 1.0, 0.7529, 0.7913, 0.9047, 1.0, 0.7835, 0.8228, 0.9473, 1.0, 0.7529, 0.7913, 0.9047, 1.0, 0.8228, 0.8714, 1.0, 1.0, 0.7835, 0.8228, 0.9473, 1.0, 0.7529, 0.7913, 0.9047, 1.0, 0.2918, 0.3095, 0.3515, 1.0, 0.807, 0.8469, 0.9734, 1.0, 0.7529, 0.7913, 0.9047, 1.0, 0.807, 0.8469, 0.9734, 1.0, 0.8228, 0.8714, 1.0, 1.0, 0.2918, 0.3095, 0.3515, 1.0, 0.7305, 0.7454, 0.7991, 1.0, 0.807, 0.8469, 0.9734, 1.0, 0.7305, 0.7454, 0.7991, 1.0, 0.7084, 0.7231, 0.7758, 1.0, 0.807, 0.8469, 0.9734, 1.0, 0.7305, 0.7454, 0.7991, 1.0, 0.6939, 0.6939, 0.6939, 1.0, 0.7084, 0.7231, 0.7758, 1.0, 0.6939, 0.6939, 0.6939, 1.0, 0.7758, 0.7758, 0.7758, 1.0, 0.7084, 0.7231, 0.7758, 1.0])
me_roca_b.materials.append(mat_m_roca)
me_roca_b.update()
me_roca_c = bpy.data.meshes.new('Roca_C')
me_roca_c.from_pydata([(-4.0, 0.0, -1.5), (-2.632, 0.04447, -1.5), (-1.387, -0.0803, -1.5), (0.1641, 0.1843, -1.5), (1.429, -0.2622, -1.5), (2.273, -0.04173, -1.5), (4.0, 0.0, -1.5), (-4.0, -0.5911, 0.5833), (-2.501, -1.055, 0.1616), (-1.077, -1.725, -0.2005), (0.1887, -1.523, 0.1884), (1.175, -1.517, -0.06192), (2.381, -0.9295, 0.1683), (4.0, -0.5911, 0.5833), (-4.0, 0.9127, 2.667), (-2.983, 0.03787, 2.497), (-1.379, 0.01585, 1.6), (0.06218, -0.5207, 2.348), (1.164, -0.9946, 1.788), (2.376, -0.09825, 1.911), (4.0, 0.9127, 2.667), (-4.0, 0.4743, 4.75), (-2.634, 1.633, 4.459), (-1.554, 2.206, 3.343), (-0.1516, 1.252, 3.829), (1.385, 1.712, 4.093), (2.745, 1.02, 4.494), (4.0, 0.4743, 4.75), (-4.0, 1.783, 6.833), (-2.491, 0.7668, 6.539), (-1.27, -0.6496, 5.651), (-0.2242, -0.07118, 6.414), (1.097, 0.5634, 6.088), (3.041, 0.7375, 6.448), (4.0, 1.783, 6.833), (-4.0, 0.7834, 8.917), (-2.934, 1.627, 8.418), (-1.479, 2.452, 7.032), (-0.1487, 2.334, 7.779), (1.684, 2.122, 7.494), (2.425, 1.59, 7.622), (4.0, 0.7834, 8.917), (-4.0, 2.333, 11.0), (-2.931, 2.704, 10.06), (-1.091, 2.576, 8.748), (-0.2247, 2.524, 9.684), (1.024, 2.95, 9.691), (3.025, 2.401, 9.834), (4.0, 2.333, 11.0)], [], [(0, 1, 7), (1, 8, 7), (1, 2, 9), (1, 9, 8), (2, 3, 9), (3, 10, 9), (3, 4, 10), (4, 11, 10), (4, 5, 12), (4, 12, 11), (5, 6, 13), (5, 13, 12), (7, 8, 15), (7, 15, 14), (8, 9, 15), (9, 16, 15), (9, 10, 16), (10, 17, 16), (10, 11, 18), (10, 18, 17), (11, 12, 19), (11, 19, 18), (12, 13, 20), (12, 20, 19), (14, 15, 22), (14, 22, 21), (15, 16, 22), (16, 23, 22), (16, 17, 24), (16, 24, 23), (17, 18, 24), (18, 25, 24), (18, 19, 25), (19, 26, 25), (19, 20, 27), (19, 27, 26), (21, 22, 29), (21, 29, 28), (22, 23, 30), (22, 30, 29), (23, 24, 31), (23, 31, 30), (24, 25, 32), (24, 32, 31), (25, 26, 32), (26, 33, 32), (26, 27, 34), (26, 34, 33), (28, 29, 36), (28, 36, 35), (29, 30, 36), (30, 37, 36), (30, 31, 38), (30, 38, 37), (31, 32, 38), (32, 39, 38), (32, 33, 40), (32, 40, 39), (33, 34, 40), (34, 41, 40), (35, 36, 42), (36, 43, 42), (36, 37, 43), (37, 44, 43), (37, 38, 44), (38, 45, 44), (38, 39, 45), (39, 46, 45), (39, 40, 47), (39, 47, 46), (40, 41, 48), (40, 48, 47)])
me_roca_c.polygons.foreach_set('use_smooth', [True] * 72)
_k = set([(1, 9), (3, 10), (4, 11), (7, 8), (8, 9), (9, 10), (9, 15), (10, 11), (10, 16), (11, 12), (11, 18), (12, 13), (14, 22), (15, 22), (16, 22), (16, 23), (17, 18), (17, 24), (18, 19), (19, 20), (19, 25), (19, 27), (21, 29), (22, 23), (22, 29), (22, 30), (23, 24), (23, 30), (23, 31), (24, 25), (24, 31), (25, 26), (25, 32), (26, 32), (26, 33), (26, 34), (28, 36), (30, 31), (30, 36), (30, 37), (31, 32), (31, 38), (32, 33), (32, 39), (32, 40), (33, 34), (34, 40), (35, 36), (37, 38), (37, 43), (38, 39), (39, 45), (39, 46), (40, 41)])
me_roca_c.attributes.new('sharp_edge', 'BOOLEAN', 'EDGE').data.foreach_set('value', [ (min(e.vertices), max(e.vertices)) in _k for e in me_roca_c.edges])
_uv = me_roca_c.uv_layers.new(name='UVMap')
_uv.uv.foreach_set('vector', [-2.0, -0.75, -1.316, -0.75, -2.0, 0.2917, -1.316, -0.75, -1.25, 0.08082, -2.0, 0.2917, -1.316, 0.02223, -0.6937, -0.04015, -0.5383, -0.8623, -1.316, -0.75, -0.5383, -0.1003, -1.25, 0.08082, -0.6937, -0.04015, 0.08207, 0.09213, -0.5383, -0.8623, 0.08207, 0.09213, 0.09434, -0.7613, -0.5383, -0.8623, 0.08207, 0.09213, 0.7144, -0.1311, 0.09434, -0.7613, 0.7144, -0.75, 0.5874, -0.03096, 0.09434, 0.09421, 0.7144, -0.75, 1.136, -0.75, 1.191, 0.08415, 0.7144, -0.75, 1.191, 0.08415, 0.5874, -0.03096, 1.136, -0.75, 2.0, -0.75, 2.0, 0.2917, 1.136, -0.75, 2.0, 0.2917, 1.191, 0.08415, -2.0, 0.2917, -1.25, 0.08082, -1.491, 1.248, -2.0, 0.2917, -1.491, 1.248, -2.0, 1.333, -1.25, 0.08082, -0.5383, -0.1003, -1.491, 1.248, -0.5383, -0.8623, -0.6893, 0.007925, -1.491, 0.01894, -0.5383, -0.1003, 0.09434, 0.09421, -0.6893, 0.8, 0.09434, 0.09421, 0.03109, 1.174, -0.6893, 0.8, 0.09434, 0.09421, 0.5874, -0.03096, 0.5821, 0.8941, 0.09434, 0.09421, 0.5821, 0.8941, 0.03109, 1.174, 0.5874, -0.03096, 1.191, 0.08415, 1.188, 0.9557, 0.5874, -0.03096, 1.188, 0.9557, 0.5821, 0.8941, 1.191, 0.08415, 2.0, 0.2917, 2.0, 1.333, 1.191, 0.08415, 2.0, 1.333, 1.188, 0.9557, -2.0, 1.333, -1.491, 1.248, -1.317, 2.229, -2.0, 1.333, -1.317, 2.229, -2.0, 2.375, -1.491, 1.248, -0.6893, 0.8, -1.317, 2.229, 0.007925, 0.8, 1.103, 1.672, 0.8163, 2.229, -0.6893, 0.007925, 0.03109, -0.2604, -0.07578, 0.6259, -0.6893, 0.007925, -0.07578, 0.6259, -0.777, 1.103, 0.03109, -0.2604, 0.5821, -0.4973, -0.07578, 0.6259, 0.5821, -0.4973, 0.6924, 0.8558, -0.07578, 0.6259, 0.5821, -0.4973, 1.188, -0.04912, 0.6924, 0.8558, 1.188, 0.9557, 1.373, 2.247, 0.6924, 2.046, 1.188, 0.9557, 2.0, 1.333, 2.0, 2.375, 1.188, 0.9557, 2.0, 2.375, 1.373, 2.247, -2.0, 2.375, -1.317, 2.229, -1.245, 3.269, -2.0, 2.375, -1.245, 3.269, -2.0, 3.417, -1.317, 0.8163, -0.777, 1.103, -0.6348, -0.3248, 0.8163, 2.229, -0.3248, 2.825, 0.3834, 3.269, -0.777, 1.672, -0.07578, 1.914, -0.1121, 3.207, 1.103, 1.672, -0.03559, 3.207, -0.3248, 2.825, -0.07578, 1.914, 0.6924, 2.046, 0.5487, 3.044, -0.07578, 1.914, 0.5487, 3.044, -0.1121, 3.207, 0.6924, 2.046, 1.373, 2.247, 0.5487, 3.044, 1.373, 2.247, 1.52, 3.224, 0.5487, 3.044, 1.373, 2.247, 2.0, 2.375, 2.0, 3.417, 0.5101, 2.247, 0.8913, 3.417, 0.3687, 3.224, -2.0, 3.417, -1.245, 3.269, -1.467, 4.209, -2.0, 3.417, -1.467, 4.209, -2.0, 4.458, -1.245, 3.269, -0.6348, 2.825, -1.467, 4.209, -0.3248, 2.825, 1.226, 3.516, 0.8133, 4.209, -0.6348, -0.3248, -0.1121, -0.03559, -0.07436, 1.167, -0.6348, -0.3248, -0.07436, 1.167, -0.7393, 1.226, -0.1121, -0.03559, 0.5487, 0.2817, -0.07436, 1.167, 0.5487, 0.2817, 0.8421, 1.061, -0.07436, 1.167, 0.5487, 3.044, 1.52, 3.224, 1.212, 3.811, 0.5487, 0.2817, 1.212, 0.795, 0.8421, 1.061, 1.52, 0.3687, 2.0, 0.8913, 1.212, 0.795, 2.0, 3.417, 2.0, 4.458, 1.212, 3.811, 0.3917, 4.458, 0.8133, 4.209, 1.166, 5.5, -1.467, 4.209, -1.465, 5.03, -2.0, 5.5, 0.8133, 4.209, 1.226, 3.516, 1.352, 5.03, -0.7393, 3.516, -0.5454, 4.374, -1.465, 5.03, -0.7393, 3.516, -0.07436, 3.89, -0.5454, 4.374, -0.07436, 3.89, -0.1124, 4.842, -0.5454, 4.374, -0.07436, 3.89, 0.8421, 3.747, -0.1124, 4.842, 0.8421, 3.747, 0.5119, 4.845, -0.1124, 4.842, 0.8421, 3.747, 1.212, 3.811, 1.512, 4.917, 0.8421, 3.747, 1.512, 4.917, 0.5119, 4.845, 0.795, 3.811, 0.3917, 4.458, 1.166, 5.5, 1.212, 3.811, 2.0, 5.5, 1.512, 4.917])
_ca = me_roca_c.color_attributes.new('Col', 'BYTE_COLOR', 'CORNER')
_ca.data.foreach_set('color', [0.1946, 0.1946, 0.1946, 1.0, 0.1912, 0.1812, 0.162, 1.0, 0.4072, 0.4072, 0.4072, 1.0, 0.1912, 0.1812, 0.162, 1.0, 0.2384, 0.227, 0.2051, 1.0, 0.4072, 0.4072, 0.4072, 1.0, 0.1912, 0.1812, 0.162, 1.0, 0.1946, 0.1746, 0.1413, 1.0, 0.2307, 0.2086, 0.1683, 1.0, 0.1912, 0.1812, 0.162, 1.0, 0.2307, 0.2086, 0.1683, 1.0, 0.2384, 0.227, 0.2051, 1.0, 0.1946, 0.1746, 0.1413, 1.0, 0.1714, 0.1529, 0.1248, 1.0, 0.2307, 0.2086, 0.1683, 1.0, 0.1714, 0.1529, 0.1248, 1.0, 0.2384, 0.2159, 0.1746, 1.0, 0.2307, 0.2086, 0.1683, 1.0, 0.1714, 0.1529, 0.1248, 1.0, 0.1946, 0.1746, 0.1413, 1.0, 0.2384, 0.2159, 0.1746, 1.0, 0.1946, 0.1746, 0.1413, 1.0, 0.2346, 0.2086, 0.1683, 1.0, 0.2384, 0.2159, 0.1746, 1.0, 0.1946, 0.1746, 0.1413, 1.0, 0.1878, 0.1779, 0.162, 1.0, 0.2384, 0.227, 0.2051, 1.0, 0.1946, 0.1746, 0.1413, 1.0, 0.2384, 0.227, 0.2051, 1.0, 0.2346, 0.2086, 0.1683, 1.0, 0.1878, 0.1779, 0.162, 1.0, 0.1946, 0.1946, 0.1946, 1.0, 0.4072, 0.4072, 0.4072, 1.0, 0.1878, 0.1779, 0.162, 1.0, 0.4072, 0.4072, 0.4072, 1.0, 0.2384, 0.227, 0.2051, 1.0, 0.4072, 0.4072, 0.4072, 1.0, 0.2384, 0.227, 0.2051, 1.0, 0.4735, 0.4452, 0.402, 1.0, 0.4072, 0.4072, 0.4072, 1.0, 0.4735, 0.4452, 0.402, 1.0, 0.4793, 0.4793, 0.4793, 1.0, 0.2384, 0.227, 0.2051, 1.0, 0.2307, 0.2086, 0.1683, 1.0, 0.4735, 0.4452, 0.402, 1.0, 0.2307, 0.2086, 0.1683, 1.0, 0.3278, 0.2918, 0.2346, 1.0, 0.4735, 0.4452, 0.402, 1.0, 0.2307, 0.2086, 0.1683, 1.0, 0.2384, 0.2159, 0.1746, 1.0, 0.3278, 0.2918, 0.2346, 1.0, 0.2384, 0.2159, 0.1746, 1.0, 0.4678, 0.4179, 0.3372, 1.0, 0.3278, 0.2918, 0.2346, 1.0, 0.2384, 0.2159, 0.1746, 1.0, 0.2346, 0.2086, 0.1683, 1.0, 0.4508, 0.402, 0.3231, 1.0, 0.2384, 0.2159, 0.1746, 1.0, 0.4508, 0.402, 0.3231, 1.0, 0.4678, 0.4179, 0.3372, 1.0, 0.2346, 0.2086, 0.1683, 1.0, 0.2384, 0.227, 0.2051, 1.0, 0.4287, 0.4072, 0.3663, 1.0, 0.2346, 0.2086, 0.1683, 1.0, 0.4287, 0.4072, 0.3663, 1.0, 0.4508, 0.402, 0.3231, 1.0, 0.2384, 0.227, 0.2051, 1.0, 0.4072, 0.4072, 0.4072, 1.0, 0.4793, 0.4793, 0.4793, 1.0, 0.2384, 0.227, 0.2051, 1.0, 0.4793, 0.4793, 0.4793, 1.0, 0.4287, 0.4072, 0.3663, 1.0, 0.4793, 0.4793, 0.4793, 1.0, 0.4735, 0.4452, 0.402, 1.0, 0.3515, 0.3325, 0.3005, 1.0, 0.4793, 0.4793, 0.4793, 1.0, 0.3515, 0.3325, 0.3005, 1.0, 0.552, 0.552, 0.552, 1.0, 0.4735, 0.4452, 0.402, 1.0, 0.3278, 0.2918, 0.2346, 1.0, 0.3515, 0.3325, 0.3005, 1.0, 0.3278, 0.2918, 0.2346, 1.0, 0.1946, 0.1746, 0.1413, 1.0, 0.3515, 0.3325, 0.3005, 1.0, 0.3278, 0.2918, 0.2346, 1.0, 0.4678, 0.4179, 0.3372, 1.0, 0.2747, 0.2462, 0.1981, 1.0, 0.3278, 0.2918, 0.2346, 1.0, 0.2747, 0.2462, 0.1981, 1.0, 0.1946, 0.1746, 0.1413, 1.0, 0.4678, 0.4179, 0.3372, 1.0, 0.4508, 0.402, 0.3231, 1.0, 0.2747, 0.2462, 0.1981, 1.0, 0.4508, 0.402, 0.3231, 1.0, 0.2051, 0.1845, 0.147, 1.0, 0.2747, 0.2462, 0.1981, 1.0, 0.4508, 0.402, 0.3231, 1.0, 0.4287, 0.4072, 0.3663, 1.0, 0.2051, 0.1845, 0.147, 1.0, 0.4287, 0.4072, 0.3663, 1.0, 0.491, 0.4621, 0.4179, 1.0, 0.2051, 0.1845, 0.147, 1.0, 0.4287, 0.4072, 0.3663, 1.0, 0.4793, 0.4793, 0.4793, 1.0, 0.552, 0.552, 0.552, 1.0, 0.4287, 0.4072, 0.3663, 1.0, 0.552, 0.552, 0.552, 1.0, 0.491, 0.4621, 0.4179, 1.0, 0.552, 0.552, 0.552, 1.0, 0.3515, 0.3325, 0.3005, 1.0, 0.6038, 0.5711, 0.5089, 1.0, 0.552, 0.552, 0.552, 1.0, 0.6038, 0.5711, 0.5089, 1.0, 0.624, 0.624, 0.624, 1.0, 0.3515, 0.3325, 0.3005, 1.0, 0.1946, 0.1746, 0.1413, 1.0, 0.5841, 0.521, 0.4179, 1.0, 0.3515, 0.3325, 0.3005, 1.0, 0.5841, 0.521, 0.4179, 1.0, 0.6038, 0.5711, 0.5089, 1.0, 0.1946, 0.1746, 0.1413, 1.0, 0.2747, 0.2462, 0.1981, 1.0, 0.6105, 0.5395, 0.4342, 1.0, 0.1946, 0.1746, 0.1413, 1.0, 0.6105, 0.5395, 0.4342, 1.0, 0.5841, 0.521, 0.4179, 1.0, 0.2747, 0.2462, 0.1981, 1.0, 0.2051, 0.1845, 0.147, 1.0, 0.5972, 0.5333, 0.4287, 1.0, 0.2747, 0.2462, 0.1981, 1.0, 0.5972, 0.5333, 0.4287, 1.0, 0.6105, 0.5395, 0.4342, 1.0, 0.2051, 0.1845, 0.147, 1.0, 0.491, 0.4621, 0.4179, 1.0, 0.5972, 0.5333, 0.4287, 1.0, 0.491, 0.4621, 0.4179, 1.0, 0.6105, 0.5776, 0.521, 1.0, 0.5972, 0.5333, 0.4287, 1.0, 0.491, 0.4621, 0.4179, 1.0, 0.552, 0.552, 0.552, 1.0, 0.624, 0.624, 0.624, 1.0, 0.491, 0.4621, 0.4179, 1.0, 0.624, 0.624, 0.624, 1.0, 0.6105, 0.5776, 0.521, 1.0, 0.624, 0.624, 0.624, 1.0, 0.6038, 0.5711, 0.5089, 1.0, 0.6724, 0.6308, 0.5711, 1.0, 0.624, 0.624, 0.624, 1.0, 0.6724, 0.6308, 0.5711, 1.0, 0.6939, 0.6939, 0.6939, 1.0, 0.6038, 0.5711, 0.5089, 1.0, 0.5841, 0.521, 0.4179, 1.0, 0.6724, 0.6308, 0.5711, 1.0, 0.5841, 0.521, 0.4179, 1.0, 0.2423, 0.2159, 0.1746, 1.0, 0.6724, 0.6308, 0.5711, 1.0, 0.5841, 0.521, 0.4179, 1.0, 0.6105, 0.5395, 0.4342, 1.0, 0.3663, 0.3231, 0.2623, 1.0, 0.5841, 0.521, 0.4179, 1.0, 0.3663, 0.3231, 0.2623, 1.0, 0.2423, 0.2159, 0.1746, 1.0, 0.6105, 0.5395, 0.4342, 1.0, 0.5972, 0.5333, 0.4287, 1.0, 0.3663, 0.3231, 0.2623, 1.0, 0.5972, 0.5333, 0.4287, 1.0, 0.3419, 0.305, 0.2462, 1.0, 0.3663, 0.3231, 0.2623, 1.0, 0.5972, 0.5333, 0.4287, 1.0, 0.6105, 0.5776, 0.521, 1.0, 0.6308, 0.5972, 0.5395, 1.0, 0.5972, 0.5333, 0.4287, 1.0, 0.6308, 0.5972, 0.5395, 1.0, 0.3419, 0.305, 0.2462, 1.0, 0.6105, 0.5776, 0.521, 1.0, 0.624, 0.624, 0.624, 1.0, 0.6308, 0.5972, 0.5395, 1.0, 0.624, 0.624, 0.624, 1.0, 0.6939, 0.6939, 0.6939, 1.0, 0.6308, 0.5972, 0.5395, 1.0, 0.6939, 0.6939, 0.6939, 1.0, 0.6724, 0.6308, 0.5711, 1.0, 0.7758, 0.7758, 0.7758, 1.0, 0.6724, 0.6308, 0.5711, 1.0, 0.6939, 0.6514, 0.5906, 1.0, 0.7758, 0.7758, 0.7758, 1.0, 0.6724, 0.6308, 0.5711, 1.0, 0.2423, 0.2159, 0.1746, 1.0, 0.6939, 0.6514, 0.5906, 1.0, 0.2423, 0.2159, 0.1746, 1.0, 0.6514, 0.5841, 0.4678, 1.0, 0.6939, 0.6514, 0.5906, 1.0, 0.2423, 0.2159, 0.1746, 1.0, 0.3663, 0.3231, 0.2623, 1.0, 0.6514, 0.5841, 0.4678, 1.0, 0.3663, 0.3231, 0.2623, 1.0, 0.7231, 0.6445, 0.5149, 1.0, 0.6514, 0.5841, 0.4678, 1.0, 0.3663, 0.3231, 0.2623, 1.0, 0.3419, 0.305, 0.2462, 1.0, 0.7231, 0.6445, 0.5149, 1.0, 0.3419, 0.305, 0.2462, 1.0, 0.552, 0.491, 0.3916, 1.0, 0.7231, 0.6445, 0.5149, 1.0, 0.3419, 0.305, 0.2462, 1.0, 0.6308, 0.5972, 0.5395, 1.0, 0.6867, 0.6514, 0.5841, 1.0, 0.3419, 0.305, 0.2462, 1.0, 0.6867, 0.6514, 0.5841, 1.0, 0.552, 0.491, 0.3916, 1.0, 0.6308, 0.5972, 0.5395, 1.0, 0.6939, 0.6939, 0.6939, 1.0, 0.7758, 0.7758, 0.7758, 1.0, 0.6308, 0.5972, 0.5395, 1.0, 0.7758, 0.7758, 0.7758, 1.0, 0.6867, 0.6514, 0.5841, 1.0])
me_roca_c.materials.append(mat_m_roca)
me_roca_c.update()
me_roca_esquina = bpy.data.meshes.new('Roca_Esquina')
me_roca_esquina.from_pydata([(-4.0, 0.0, -1.5), (-2.439, 0.1101, -1.5), (-1.06, 0.1357, -1.5), (-0.1575, -0.1575, -1.5), (0.2479, -1.469, -1.5), (-0.1339, -2.818, -1.5), (0.0, -4.0, -1.5), (-4.0, -0.5911, 0.5833), (-2.812, -0.8711, 0.7649), (-1.023, -0.07632, 1.27), (-0.7932, -0.7932, 0.7867), (-1.636, -1.249, 0.297), (-0.8435, -2.849, 0.6005), (-0.5911, -4.0, 0.5833), (-4.0, 0.9127, 2.667), (-2.362, 1.56, 2.939), (-1.702, 1.875, 3.649), (2.094, 2.094, 2.828), (1.641, -1.458, 3.519), (1.175, -2.945, 3.367), (0.9127, -4.0, 2.667), (-4.0, 0.4743, 4.75), (-2.48, 1.124, 5.103), (-0.9592, 1.592, 5.318), (1.511, 1.511, 5.427), (2.152, -1.673, 5.444), (1.428, -2.852, 4.733), (0.4743, -4.0, 4.75), (-4.0, 1.783, 6.833), (-2.533, 1.93, 6.582), (-1.609, 2.301, 7.741), (2.029, 2.029, 7.635), (2.561, -1.504, 8.01), (2.01, -2.982, 7.578), (1.783, -4.0, 6.833), (-4.0, 0.7834, 8.917), (-2.313, 0.6038, 9.332), (-1.592, 1.933, 10.57), (0.3049, 0.3049, 10.6), (0.4305, -1.671, 10.79), (0.7628, -2.95, 9.53), (0.7834, -4.0, 8.917), (-4.0, 2.333, 11.0), (-2.843, 1.734, 11.32), (-1.491, 1.471, 12.66), (0.996, 0.996, 12.89), (1.234, -1.125, 12.67), (1.636, -2.742, 11.59), (2.333, -4.0, 11.0)], [], [(0, 1, 8), (0, 8, 7), (1, 2, 9), (1, 9, 8), (2, 3, 10), (2, 10, 9), (3, 4, 11), (3, 11, 10), (4, 5, 11), (5, 12, 11), (5, 6, 12), (6, 13, 12), (7, 8, 15), (7, 15, 14), (8, 9, 15), (9, 16, 15), (9, 10, 16), (10, 17, 16), (10, 11, 17), (11, 18, 17), (11, 12, 19), (11, 19, 18), (12, 13, 19), (13, 20, 19), (14, 15, 22), (14, 22, 21), (15, 16, 22), (16, 23, 22), (16, 17, 24), (16, 24, 23), (17, 18, 25), (17, 25, 24), (18, 19, 26), (18, 26, 25), (19, 20, 26), (20, 27, 26), (21, 22, 29), (21, 29, 28), (22, 23, 29), (23, 30, 29), (23, 24, 30), (24, 31, 30), (24, 25, 32), (24, 32, 31), (25, 26, 32), (26, 33, 32), (26, 27, 33), (27, 34, 33), (28, 29, 36), (28, 36, 35), (29, 30, 36), (30, 37, 36), (30, 31, 38), (30, 38, 37), (31, 32, 39), (31, 39, 38), (32, 33, 39), (33, 40, 39), (33, 34, 40), (34, 41, 40), (35, 36, 43), (35, 43, 42), (36, 37, 44), (36, 44, 43), (37, 38, 44), (38, 45, 44), (38, 39, 45), (39, 46, 45), (39, 40, 46), (40, 47, 46), (40, 41, 48), (40, 48, 47)])
me_roca_esquina.polygons.foreach_set('use_smooth', [True] * 72)
_k = set([(2, 9), (2, 10), (3, 10), (3, 11), (5, 11), (7, 8), (7, 15), (8, 9), (9, 16), (10, 11), (10, 16), (10, 17), (11, 12), (11, 17), (12, 13), (14, 15), (15, 16), (16, 17), (17, 24), (17, 25), (18, 19), (19, 20), (20, 26), (21, 22), (22, 23), (24, 31), (25, 32), (27, 33), (28, 29), (29, 30), (29, 36), (30, 31), (30, 37), (30, 38), (31, 32), (31, 38), (32, 33), (32, 39), (33, 34), (35, 36), (36, 44), (37, 44), (38, 39), (38, 44), (38, 45), (39, 40), (39, 46), (40, 41)])
me_roca_esquina.attributes.new('sharp_edge', 'BOOLEAN', 'EDGE').data.foreach_set('value', [ (min(e.vertices), max(e.vertices)) in _k for e in me_roca_esquina.edges])
_uv = me_roca_esquina.uv_layers.new(name='UVMap')
_uv.uv.foreach_set('vector', [-2.0, -0.75, -1.22, -0.75, -1.406, 0.3825, -2.0, -0.75, -1.406, 0.3825, -2.0, 0.2917, -1.22, -0.75, -0.5302, -0.75, -0.5116, 0.6349, -1.22, -0.75, -0.5116, 0.6349, -1.406, 0.3825, -0.5302, -0.75, -0.07875, -0.75, -0.3966, 0.3934, 0.06787, -0.75, -0.3966, 0.3934, -0.03816, 0.6349, -0.07875, -0.07875, 0.124, -0.7346, -0.818, -0.6246, -0.07875, -0.75, -0.818, 0.1485, -0.3966, 0.3934, 0.124, -0.7346, -0.06697, -1.409, -0.818, -0.6246, -1.409, -0.75, -1.425, 0.3003, -0.6246, 0.1485, -1.409, -0.75, -2.0, -0.75, -1.425, 0.3003, -2.0, -0.75, -2.0, 0.2917, -1.425, 0.3003, -2.0, -0.2956, -1.406, -0.4356, -1.181, 0.7799, -2.0, 0.2917, -1.181, 1.47, -2.0, 1.333, -1.406, -0.4356, -0.5116, -0.03816, -1.181, 0.7799, -0.5116, 0.6349, -0.8508, 1.825, -1.181, 1.47, -0.03816, 0.6349, -0.3966, 0.3934, 0.9374, 1.825, -0.3966, -0.3966, 1.047, 1.047, -0.8508, 0.9374, -0.3966, -0.3966, -0.818, -0.6246, 1.047, 1.047, -0.818, -0.6246, 0.8205, -0.7288, 1.047, 1.047, -0.6246, 0.1485, -1.425, 0.3003, -1.473, 1.683, -0.818, -0.6246, 0.5874, -1.473, 0.8205, -0.7288, -1.425, 0.3003, -2.0, 0.2917, -1.473, 1.683, -2.0, 0.2917, -2.0, 1.333, -1.473, 1.683, -2.0, 1.333, -1.181, 1.47, -1.24, 2.551, -2.0, 1.333, -1.24, 2.551, -2.0, 2.375, -1.181, 1.47, -0.8508, 1.825, -1.24, 2.551, -0.8508, 1.825, -0.4796, 2.659, -1.24, 2.551, -0.8508, 1.825, 1.047, 1.414, 0.7556, 2.713, -0.8508, 1.825, 0.7556, 2.713, -0.4796, 2.659, 1.047, 1.414, -0.7288, 1.759, -0.8365, 2.722, 1.047, 1.414, -0.8365, 2.722, 0.7556, 2.713, -0.7288, 1.759, -1.473, 1.683, -1.426, 2.367, -0.7288, 1.759, -1.426, 2.367, -0.8365, 2.722, -1.473, 1.683, -2.0, 1.333, -1.426, 2.367, -2.0, 1.333, -2.0, 2.375, -1.426, 2.367, -2.0, 2.375, -1.24, 2.551, -1.267, 3.291, -2.0, 2.375, -1.267, 3.291, -2.0, 3.417, -1.24, 2.551, -0.4796, 2.659, -1.267, 3.291, -0.4796, 2.659, -0.8046, 3.871, -1.267, 3.291, -0.4796, 2.659, 0.7556, 2.713, -0.8046, 3.871, 0.7556, 2.713, 1.015, 3.817, -0.8046, 3.871, 0.7556, 2.713, -0.8365, 2.722, -0.7519, 4.005, 0.7556, 2.713, -0.7519, 4.005, 1.015, 3.817, -0.8365, 2.722, -1.426, 2.367, -0.7519, 4.005, -1.426, 2.367, -1.491, 3.789, -0.7519, 4.005, -1.426, 2.367, -2.0, 2.375, -1.491, 3.789, -2.0, 2.375, -2.0, 3.417, -1.491, 3.789, -2.0, 3.417, -1.267, 3.291, -1.157, 4.666, -2.0, 3.417, -1.157, 4.666, -2.0, 4.458, 0.965, 3.291, 1.151, 3.871, 0.3019, 4.666, 1.151, 3.871, 0.9663, 5.286, 0.3019, 4.666, -0.8046, 3.871, 1.015, 3.817, 0.1525, 5.302, -0.8046, 3.871, 0.1525, 5.302, -0.7959, 5.286, 1.015, 3.817, -0.7519, 4.005, -0.8354, 5.395, 1.015, 3.817, -0.8354, 5.395, 0.1525, 5.302, -0.7519, 4.005, -1.491, 3.789, -0.8354, 5.395, -1.491, 3.789, -1.475, 4.765, -0.8354, 5.395, -1.491, 3.789, -2.0, 3.417, -1.475, 4.765, -2.0, 3.417, -2.0, 4.458, -1.475, 4.765, -2.0, 4.458, -1.157, 4.666, -1.422, 5.66, -2.0, 4.458, -1.422, 5.66, -2.0, 5.5, 0.3019, 4.666, 0.9663, 5.286, 0.7355, 6.332, -1.157, 4.666, -0.7454, 6.332, -1.422, 5.66, -0.7959, 5.286, 0.1525, 5.302, -0.7454, 6.332, 0.1525, 5.302, 0.498, 6.444, -0.7454, 6.332, 0.1525, 5.302, -0.8354, 5.395, 0.498, 6.444, -0.8354, 5.395, -0.5623, 6.336, 0.498, 6.444, -0.8354, 5.395, -1.475, 4.765, -0.5623, 6.336, -1.475, 4.765, -1.371, 5.795, -0.5623, 6.336, -1.475, 4.765, -2.0, 4.458, -2.0, 5.5, -1.475, 4.765, -2.0, 5.5, -1.371, 5.795])
_ca = me_roca_esquina.color_attributes.new('Col', 'BYTE_COLOR', 'CORNER')
_ca.data.foreach_set('color', [0.1946, 0.1946, 0.1946, 1.0, 0.1878, 0.1878, 0.1878, 1.0, 0.3968, 0.3968, 0.3968, 1.0, 0.1946, 0.1946, 0.1946, 1.0, 0.3968, 0.3968, 0.3968, 1.0, 0.4072, 0.4072, 0.4072, 1.0, 0.1878, 0.1878, 0.1878, 1.0, 0.1651, 0.1651, 0.1651, 1.0, 0.3419, 0.3419, 0.3419, 1.0, 0.1878, 0.1878, 0.1878, 1.0, 0.3419, 0.3419, 0.3419, 1.0, 0.3968, 0.3968, 0.3968, 1.0, 0.1651, 0.1651, 0.1651, 1.0, 0.1559, 0.1559, 0.1559, 1.0, 0.3712, 0.3712, 0.3712, 1.0, 0.1651, 0.1651, 0.1651, 1.0, 0.3712, 0.3712, 0.3712, 1.0, 0.3419, 0.3419, 0.3419, 1.0, 0.1559, 0.1559, 0.1559, 1.0, 0.1559, 0.1559, 0.1559, 1.0, 0.2232, 0.2232, 0.2232, 1.0, 0.1559, 0.1559, 0.1559, 1.0, 0.2232, 0.2232, 0.2232, 1.0, 0.3712, 0.3712, 0.3712, 1.0, 0.1559, 0.1559, 0.1559, 1.0, 0.1878, 0.1878, 0.1878, 1.0, 0.2232, 0.2232, 0.2232, 1.0, 0.1878, 0.1878, 0.1878, 1.0, 0.3864, 0.3864, 0.3864, 1.0, 0.2232, 0.2232, 0.2232, 1.0, 0.1878, 0.1878, 0.1878, 1.0, 0.1946, 0.1946, 0.1946, 1.0, 0.3864, 0.3864, 0.3864, 1.0, 0.1946, 0.1946, 0.1946, 1.0, 0.4072, 0.4072, 0.4072, 1.0, 0.3864, 0.3864, 0.3864, 1.0, 0.4072, 0.4072, 0.4072, 1.0, 0.3968, 0.3968, 0.3968, 1.0, 0.3325, 0.3325, 0.3325, 1.0, 0.4072, 0.4072, 0.4072, 1.0, 0.3325, 0.3325, 0.3325, 1.0, 0.4793, 0.4793, 0.4793, 1.0, 0.3968, 0.3968, 0.3968, 1.0, 0.3419, 0.3419, 0.3419, 1.0, 0.3325, 0.3325, 0.3325, 1.0, 0.3419, 0.3419, 0.3419, 1.0, 0.1812, 0.1812, 0.1812, 1.0, 0.3325, 0.3325, 0.3325, 1.0, 0.3419, 0.3419, 0.3419, 1.0, 0.3712, 0.3712, 0.3712, 1.0, 0.1812, 0.1812, 0.1812, 1.0, 0.3712, 0.3712, 0.3712, 1.0, 0.1714, 0.1714, 0.1714, 1.0, 0.1812, 0.1812, 0.1812, 1.0, 0.3712, 0.3712, 0.3712, 1.0, 0.2232, 0.2232, 0.2232, 1.0, 0.1714, 0.1714, 0.1714, 1.0, 0.2232, 0.2232, 0.2232, 1.0, 0.3185, 0.3185, 0.3185, 1.0, 0.1714, 0.1714, 0.1714, 1.0, 0.2232, 0.2232, 0.2232, 1.0, 0.3864, 0.3864, 0.3864, 1.0, 0.402, 0.402, 0.402, 1.0, 0.2232, 0.2232, 0.2232, 1.0, 0.402, 0.402, 0.402, 1.0, 0.3185, 0.3185, 0.3185, 1.0, 0.3864, 0.3864, 0.3864, 1.0, 0.4072, 0.4072, 0.4072, 1.0, 0.402, 0.402, 0.402, 1.0, 0.4072, 0.4072, 0.4072, 1.0, 0.4793, 0.4793, 0.4793, 1.0, 0.402, 0.402, 0.402, 1.0, 0.4793, 0.4793, 0.4793, 1.0, 0.3325, 0.3325, 0.3325, 1.0, 0.5395, 0.5395, 0.5395, 1.0, 0.4793, 0.4793, 0.4793, 1.0, 0.5395, 0.5395, 0.5395, 1.0, 0.552, 0.552, 0.552, 1.0, 0.3325, 0.3325, 0.3325, 1.0, 0.1812, 0.1812, 0.1812, 1.0, 0.5395, 0.5395, 0.5395, 1.0, 0.1812, 0.1812, 0.1812, 1.0, 0.521, 0.521, 0.521, 1.0, 0.5395, 0.5395, 0.5395, 1.0, 0.1812, 0.1812, 0.1812, 1.0, 0.1714, 0.1714, 0.1714, 1.0, 0.2086, 0.2086, 0.2086, 1.0, 0.1812, 0.1812, 0.1812, 1.0, 0.2086, 0.2086, 0.2086, 1.0, 0.521, 0.521, 0.521, 1.0, 0.1714, 0.1714, 0.1714, 1.0, 0.3185, 0.3185, 0.3185, 1.0, 0.3564, 0.3564, 0.3564, 1.0, 0.1714, 0.1714, 0.1714, 1.0, 0.3564, 0.3564, 0.3564, 1.0, 0.2086, 0.2086, 0.2086, 1.0, 0.3185, 0.3185, 0.3185, 1.0, 0.402, 0.402, 0.402, 1.0, 0.521, 0.521, 0.521, 1.0, 0.3185, 0.3185, 0.3185, 1.0, 0.521, 0.521, 0.521, 1.0, 0.3564, 0.3564, 0.3564, 1.0, 0.402, 0.402, 0.402, 1.0, 0.4793, 0.4793, 0.4793, 1.0, 0.521, 0.521, 0.521, 1.0, 0.4793, 0.4793, 0.4793, 1.0, 0.552, 0.552, 0.552, 1.0, 0.521, 0.521, 0.521, 1.0, 0.552, 0.552, 0.552, 1.0, 0.5395, 0.5395, 0.5395, 1.0, 0.4621, 0.4621, 0.4621, 1.0, 0.552, 0.552, 0.552, 1.0, 0.4621, 0.4621, 0.4621, 1.0, 0.624, 0.624, 0.624, 1.0, 0.5395, 0.5395, 0.5395, 1.0, 0.521, 0.521, 0.521, 1.0, 0.4621, 0.4621, 0.4621, 1.0, 0.521, 0.521, 0.521, 1.0, 0.2307, 0.2307, 0.2307, 1.0, 0.4621, 0.4621, 0.4621, 1.0, 0.521, 0.521, 0.521, 1.0, 0.2086, 0.2086, 0.2086, 1.0, 0.2307, 0.2307, 0.2307, 1.0, 0.2086, 0.2086, 0.2086, 1.0, 0.2307, 0.2307, 0.2307, 1.0, 0.2307, 0.2307, 0.2307, 1.0, 0.2086, 0.2086, 0.2086, 1.0, 0.3564, 0.3564, 0.3564, 1.0, 0.2346, 0.2346, 0.2346, 1.0, 0.2086, 0.2086, 0.2086, 1.0, 0.2346, 0.2346, 0.2346, 1.0, 0.2307, 0.2307, 0.2307, 1.0, 0.3564, 0.3564, 0.3564, 1.0, 0.521, 0.521, 0.521, 1.0, 0.2346, 0.2346, 0.2346, 1.0, 0.521, 0.521, 0.521, 1.0, 0.4452, 0.4452, 0.4452, 1.0, 0.2346, 0.2346, 0.2346, 1.0, 0.521, 0.521, 0.521, 1.0, 0.552, 0.552, 0.552, 1.0, 0.4452, 0.4452, 0.4452, 1.0, 0.552, 0.552, 0.552, 1.0, 0.624, 0.624, 0.624, 1.0, 0.4452, 0.4452, 0.4452, 1.0, 0.624, 0.624, 0.624, 1.0, 0.4621, 0.4621, 0.4621, 1.0, 0.6795, 0.6795, 0.6795, 1.0, 0.624, 0.624, 0.624, 1.0, 0.6795, 0.6795, 0.6795, 1.0, 0.6939, 0.6939, 0.6939, 1.0, 0.4621, 0.4621, 0.4621, 1.0, 0.2307, 0.2307, 0.2307, 1.0, 0.6795, 0.6795, 0.6795, 1.0, 0.2307, 0.2307, 0.2307, 1.0, 0.3005, 0.3005, 0.3005, 1.0, 0.6795, 0.6795, 0.6795, 1.0, 0.2307, 0.2307, 0.2307, 1.0, 0.2307, 0.2307, 0.2307, 1.0, 0.6939, 0.6939, 0.6939, 1.0, 0.2307, 0.2307, 0.2307, 1.0, 0.6939, 0.6939, 0.6939, 1.0, 0.3005, 0.3005, 0.3005, 1.0, 0.2307, 0.2307, 0.2307, 1.0, 0.2346, 0.2346, 0.2346, 1.0, 0.6939, 0.6939, 0.6939, 1.0, 0.2307, 0.2307, 0.2307, 1.0, 0.6939, 0.6939, 0.6939, 1.0, 0.6939, 0.6939, 0.6939, 1.0, 0.2346, 0.2346, 0.2346, 1.0, 0.4452, 0.4452, 0.4452, 1.0, 0.6939, 0.6939, 0.6939, 1.0, 0.4452, 0.4452, 0.4452, 1.0, 0.6867, 0.6867, 0.6867, 1.0, 0.6939, 0.6939, 0.6939, 1.0, 0.4452, 0.4452, 0.4452, 1.0, 0.624, 0.624, 0.624, 1.0, 0.6867, 0.6867, 0.6867, 1.0, 0.624, 0.624, 0.624, 1.0, 0.6939, 0.6939, 0.6939, 1.0, 0.6867, 0.6867, 0.6867, 1.0, 0.6939, 0.6939, 0.6939, 1.0, 0.6795, 0.6795, 0.6795, 1.0, 0.7379, 0.7379, 0.7379, 1.0, 0.6939, 0.6939, 0.6939, 1.0, 0.7379, 0.7379, 0.7379, 1.0, 0.7758, 0.7758, 0.7758, 1.0, 0.6795, 0.6795, 0.6795, 1.0, 0.3005, 0.3005, 0.3005, 1.0, 0.7605, 0.7605, 0.7605, 1.0, 0.6795, 0.6795, 0.6795, 1.0, 0.7605, 0.7605, 0.7605, 1.0, 0.7379, 0.7379, 0.7379, 1.0, 0.3005, 0.3005, 0.3005, 1.0, 0.6939, 0.6939, 0.6939, 1.0, 0.7605, 0.7605, 0.7605, 1.0, 0.6939, 0.6939, 0.6939, 1.0, 0.3515, 0.3515, 0.3515, 1.0, 0.7605, 0.7605, 0.7605, 1.0, 0.6939, 0.6939, 0.6939, 1.0, 0.6939, 0.6939, 0.6939, 1.0, 0.3515, 0.3515, 0.3515, 1.0, 0.6939, 0.6939, 0.6939, 1.0, 0.7605, 0.7605, 0.7605, 1.0, 0.3515, 0.3515, 0.3515, 1.0, 0.6939, 0.6939, 0.6939, 1.0, 0.6867, 0.6867, 0.6867, 1.0, 0.7605, 0.7605, 0.7605, 1.0, 0.6867, 0.6867, 0.6867, 1.0, 0.7605, 0.7605, 0.7605, 1.0, 0.7605, 0.7605, 0.7605, 1.0, 0.6867, 0.6867, 0.6867, 1.0, 0.6939, 0.6939, 0.6939, 1.0, 0.7758, 0.7758, 0.7758, 1.0, 0.6867, 0.6867, 0.6867, 1.0, 0.7758, 0.7758, 0.7758, 1.0, 0.7605, 0.7605, 0.7605, 1.0])
me_roca_esquina.materials.append(mat_m_roca)
me_roca_esquina.update()
me_plane = bpy.data.meshes.new('Plane')
me_plane.from_pydata([(-40.0, -40.0, 0.0), (40.0, -40.0, 0.0), (-40.0, 40.0, 0.0), (40.0, 40.0, 0.0)], [], [(0, 1, 3, 2)])
_uv = me_plane.uv_layers.new(name='UVMap')
_uv.uv.foreach_set('vector', [0.0, 0.0, 1.0, 0.0, 1.0, 1.0, 0.0, 1.0])
me_plane.update()
me_cube = bpy.data.meshes.new('Cube')
me_cube.from_pydata([(-0.5, -0.5, -0.5), (-0.5, -0.5, 0.5), (-0.5, 0.5, -0.5), (-0.5, 0.5, 0.5), (0.5, -0.5, -0.5), (0.5, -0.5, 0.5), (0.5, 0.5, -0.5), (0.5, 0.5, 0.5)], [], [(0, 1, 3, 2), (2, 3, 7, 6), (6, 7, 5, 4), (4, 5, 1, 0), (2, 6, 4, 0), (7, 3, 1, 5)])
_uv = me_cube.uv_layers.new(name='UVMap')
_uv.uv.foreach_set('vector', [0.375, 0.0, 0.625, 0.0, 0.625, 0.25, 0.375, 0.25, 0.375, 0.25, 0.625, 0.25, 0.625, 0.5, 0.375, 0.5, 0.375, 0.5, 0.625, 0.5, 0.625, 0.75, 0.375, 0.75, 0.375, 0.75, 0.625, 0.75, 0.625, 1.0, 0.375, 1.0, 0.125, 0.5, 0.375, 0.5, 0.375, 0.75, 0.125, 0.75, 0.625, 0.5, 0.875, 0.5, 0.875, 0.75, 0.625, 0.75])
me_cube.update()

# ---- objects
ob_roca_a = bpy.data.objects.new('Roca_A', me_roca_a)
ob_roca_b = bpy.data.objects.new('Roca_B', me_roca_b)
ob_roca_c = bpy.data.objects.new('Roca_C', me_roca_c)
ob_roca_esquina = bpy.data.objects.new('Roca_Esquina', me_roca_esquina)
ob_ref_suelo = bpy.data.objects.new('Ref_Suelo', me_plane)
ob_ref_persona_1_8m = bpy.data.objects.new('Ref_Persona_1.8m', me_cube)
ob_cam = bpy.data.objects.new('Cam', cam_cam)

# ---- transforms, parenting, visibility, modifiers, constraints
ob_roca_a.location = (-24.0, 0.0, 0.0)
ob_roca_b.location = (-16.0, 0.0, 0.0)
ob_roca_c.location = (-8.0, 0.0, 0.0)
ob_roca_esquina.location = (0.0, 0.0, 0.0)
ob_ref_suelo.location = (-10.0, -20.0, 0.0)
ob_ref_persona_1_8m.location = (-12.0, -4.0, 0.9)
ob_ref_persona_1_8m.scale = (0.5, 0.3, 1.8)
ob_cam.location = (-12.0, -42.0, 9.0)
ob_cam.rotation_euler = (1.536, 0.0, 0.0)

# ---- collection membership
scene.collection.objects.link(ob_roca_a)
scene.collection.objects.link(ob_roca_b)
scene.collection.objects.link(ob_roca_c)
scene.collection.objects.link(ob_roca_esquina)
scene.collection.objects.link(ob_ref_suelo)
scene.collection.objects.link(ob_ref_persona_1_8m)
scene.collection.objects.link(ob_cam)

# ---- scene / render settings (as saved in the file)
scene.camera = ob_cam
scene.frame_start = 1; scene.frame_end = 250; scene.frame_set(1)
scene.render.engine = 'BLENDER_EEVEE_NEXT'
scene.render.bake_bias = 0.0
scene.render.bake_samples = 0
scene.cycles.sampling_pattern = 'TABULATED_SOBOL'
scene.eevee.use_volume_custom_range = False
bpy.context.view_layer.update()

# ---- added for rendering (the .blend has no usable light): sun + grey world if the file has none
light_auto_sun = bpy.data.lights.new('AutoSun', 'SUN')
light_auto_sun.energy = 3.0
light_auto_sun.angle = 0.0523599
ob_auto_sun = bpy.data.objects.new('AutoSun', light_auto_sun)
scene.collection.objects.link(ob_auto_sun)
ob_auto_sun.rotation_euler = (0.872665, 0.174533, 0.523599)
if scene.world is None:
    world_auto = bpy.data.worlds.new('AutoWorld')
    world_auto.color = (0.3, 0.3, 0.3)
    scene.world = world_auto
bpy.context.view_layer.update()
